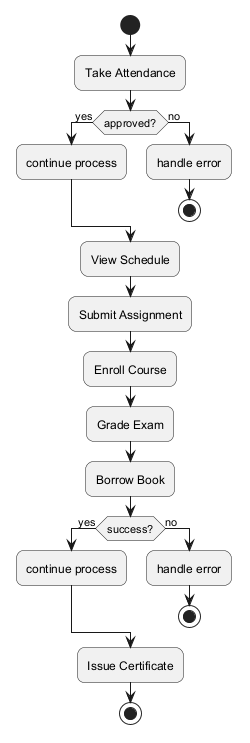

The diagram above was rendered by PlantUML. Its source (embedded in the PNG):
@startuml
skinparam backgroundColor #FFFFFF
skinparam roundCorner 15
start
:Take Attendance;
if (approved?) then (yes)
:continue process;
else (no)
:handle error;
stop
endif
:View Schedule;
:Submit Assignment;
:Enroll Course;
:Grade Exam;
:Borrow Book;
if (success?) then (yes)
:continue process;
else (no)
:handle error;
stop
endif
:Issue Certificate;
stop
@enduml